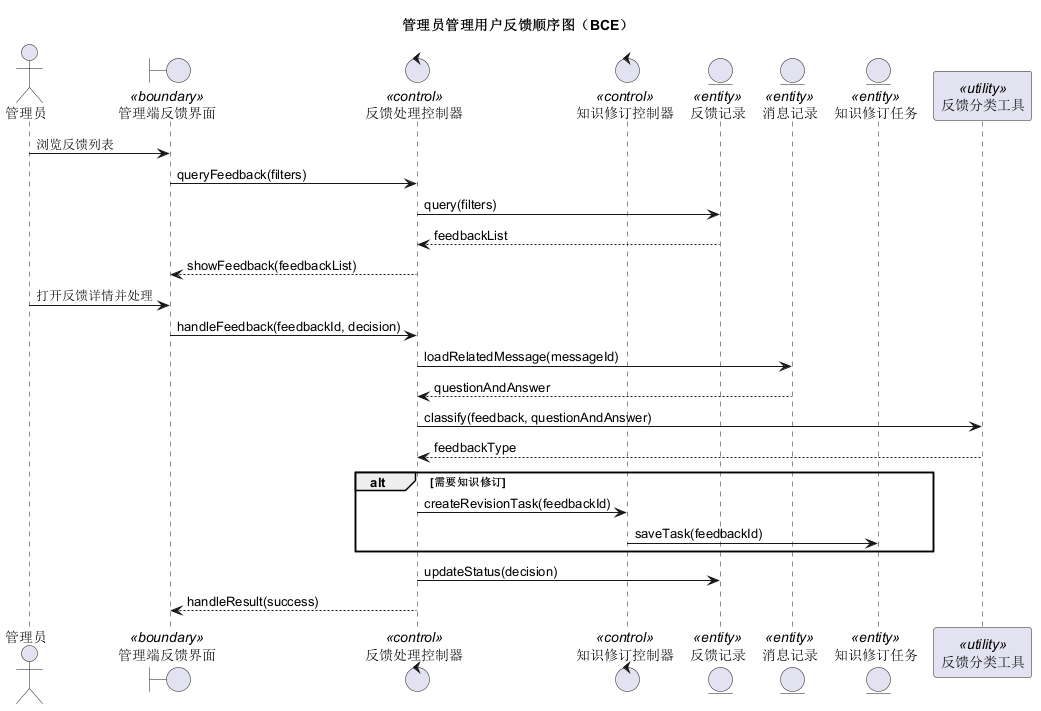

The diagram above was rendered by PlantUML. Its source (embedded in the PNG):
@startuml
title 管理员管理用户反馈顺序图（BCE）
actor 管理员
boundary "管理端反馈界面" as UI <<boundary>>
control "反馈处理控制器" as FeedbackCtl <<control>>
control "知识修订控制器" as RevisionCtl <<control>>
entity "反馈记录" as Feedback <<entity>>
entity "消息记录" as Message <<entity>>
entity "知识修订任务" as Revision <<entity>>
participant "反馈分类工具" as Classifier <<utility>>

管理员 -> UI : 浏览反馈列表
UI -> FeedbackCtl : queryFeedback(filters)
FeedbackCtl -> Feedback : query(filters)
Feedback --> FeedbackCtl : feedbackList
FeedbackCtl --> UI : showFeedback(feedbackList)
管理员 -> UI : 打开反馈详情并处理
UI -> FeedbackCtl : handleFeedback(feedbackId, decision)
FeedbackCtl -> Message : loadRelatedMessage(messageId)
Message --> FeedbackCtl : questionAndAnswer
FeedbackCtl -> Classifier : classify(feedback, questionAndAnswer)
Classifier --> FeedbackCtl : feedbackType
alt 需要知识修订
  FeedbackCtl -> RevisionCtl : createRevisionTask(feedbackId)
  RevisionCtl -> Revision : saveTask(feedbackId)
end
FeedbackCtl -> Feedback : updateStatus(decision)
FeedbackCtl --> UI : handleResult(success)
@enduml